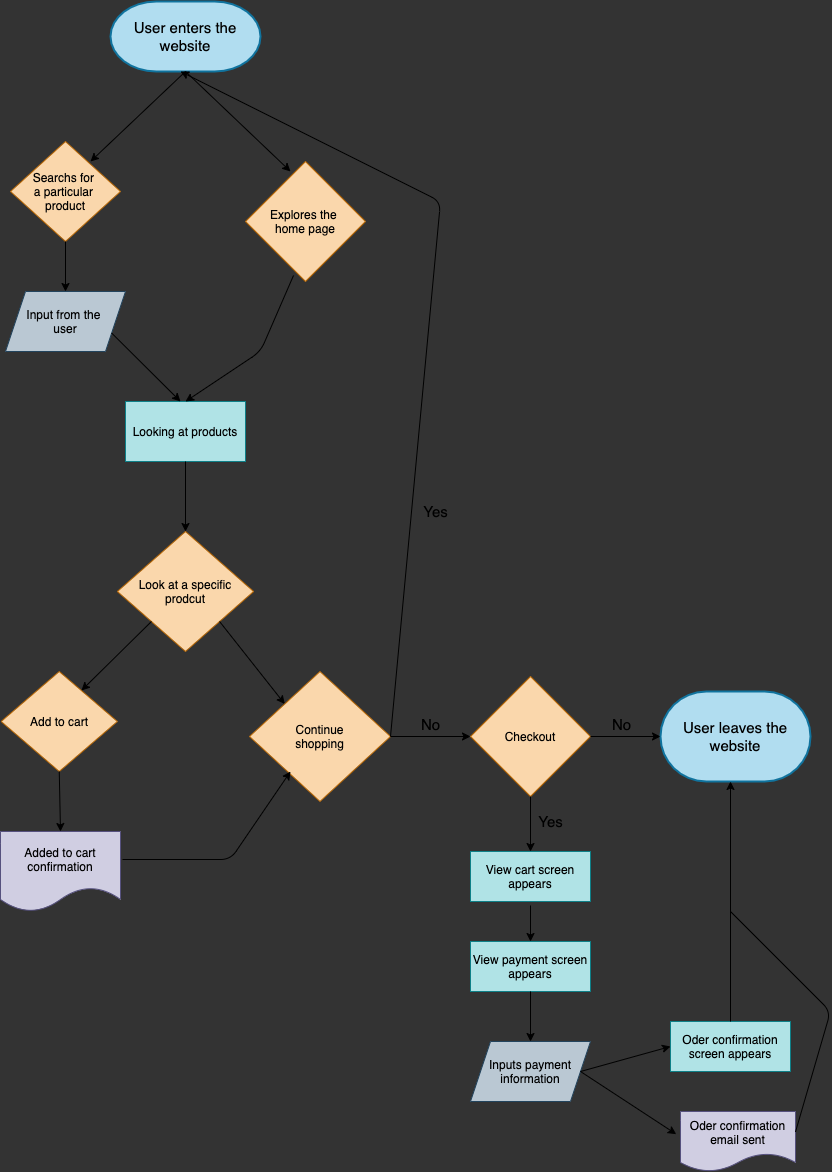

The diagram above was exported from draw.io. Its source (the exported page's mxGraphModel, read from the mxfile embedded in the PNG):
<mxGraphModel dx="456" dy="355" grid="1" gridSize="10" guides="1" tooltips="1" connect="1" arrows="1" fold="1" page="1" pageScale="1" pageWidth="850" pageHeight="1100" background="#333333" math="0" shadow="0">
  <root>
    <mxCell id="0" />
    <mxCell id="1" parent="0" />
    <mxCell id="2" value="&lt;font style=&quot;font-size: 15px&quot; color=&quot;#000000&quot;&gt;User enters the website&lt;/font&gt;" style="strokeWidth=2;html=1;shape=mxgraph.flowchart.terminator;whiteSpace=wrap;fillColor=#b1ddf0;strokeColor=#10739e;" vertex="1" parent="1">
      <mxGeometry x="170" y="20" width="150" height="70" as="geometry" />
    </mxCell>
    <mxCell id="3" value="" style="endArrow=classic;html=1;exitX=0.5;exitY=1;exitDx=0;exitDy=0;exitPerimeter=0;entryX=0.375;entryY=0.083;entryDx=0;entryDy=0;entryPerimeter=0;labelBackgroundColor=#ffffff;strokeColor=#000000;" edge="1" parent="1" source="2" target="6">
      <mxGeometry width="50" height="50" relative="1" as="geometry">
        <mxPoint x="220" y="150" as="sourcePoint" />
        <mxPoint x="340" y="180" as="targetPoint" />
        <Array as="points" />
      </mxGeometry>
    </mxCell>
    <mxCell id="4" value="" style="endArrow=classic;html=1;exitX=0.5;exitY=1;exitDx=0;exitDy=0;exitPerimeter=0;fontColor=#000000;labelBackgroundColor=#FFFFFF;strokeColor=#000000;" edge="1" parent="1" source="2">
      <mxGeometry width="50" height="50" relative="1" as="geometry">
        <mxPoint x="230.00000000000006" y="90" as="sourcePoint" />
        <mxPoint x="150" y="180" as="targetPoint" />
        <Array as="points" />
      </mxGeometry>
    </mxCell>
    <mxCell id="5" value="Searchs for &lt;br&gt;a particular &lt;br&gt;product" style="rhombus;whiteSpace=wrap;html=1;fillColor=#fad7ac;strokeColor=#b46504;fontColor=#000000;" vertex="1" parent="1">
      <mxGeometry x="70" y="160" width="110" height="100" as="geometry" />
    </mxCell>
    <mxCell id="6" value="Explores the &lt;br&gt;home page" style="rhombus;whiteSpace=wrap;html=1;fillColor=#fad7ac;strokeColor=#b46504;fontColor=#000000;" vertex="1" parent="1">
      <mxGeometry x="305" y="180" width="120" height="120" as="geometry" />
    </mxCell>
    <mxCell id="7" value="Input from the &lt;br&gt;user" style="shape=parallelogram;perimeter=parallelogramPerimeter;whiteSpace=wrap;html=1;fixedSize=1;fillColor=#bac8d3;strokeColor=#23445d;fontColor=#000000;" vertex="1" parent="1">
      <mxGeometry x="65" y="310" width="120" height="60" as="geometry" />
    </mxCell>
    <mxCell id="8" value="" style="endArrow=classic;html=1;exitX=0.5;exitY=1;exitDx=0;exitDy=0;entryX=0.5;entryY=0;entryDx=0;entryDy=0;labelBackgroundColor=#ffffff;strokeColor=#000000;" edge="1" parent="1" source="5" target="7">
      <mxGeometry width="50" height="50" relative="1" as="geometry">
        <mxPoint x="190" y="310" as="sourcePoint" />
        <mxPoint x="240" y="260" as="targetPoint" />
      </mxGeometry>
    </mxCell>
    <mxCell id="9" value="Looking at products" style="rounded=0;whiteSpace=wrap;html=1;fillColor=#b0e3e6;strokeColor=#0e8088;fontColor=#000000;" vertex="1" parent="1">
      <mxGeometry x="185" y="420" width="120" height="60" as="geometry" />
    </mxCell>
    <mxCell id="11" value="" style="endArrow=classic;html=1;fontColor=#000000;entryX=0.5;entryY=0;entryDx=0;entryDy=0;exitX=0.4;exitY=0.95;exitDx=0;exitDy=0;exitPerimeter=0;labelBackgroundColor=#ffffff;strokeColor=#000000;" edge="1" parent="1" source="6" target="9">
      <mxGeometry width="50" height="50" relative="1" as="geometry">
        <mxPoint x="360" y="310" as="sourcePoint" />
        <mxPoint x="240" y="420" as="targetPoint" />
        <Array as="points">
          <mxPoint x="320" y="370" />
        </Array>
      </mxGeometry>
    </mxCell>
    <mxCell id="14" value="" style="endArrow=classic;html=1;fontColor=#000000;exitX=0.5;exitY=1;exitDx=0;exitDy=0;labelBackgroundColor=#ffffff;" edge="1" parent="1" source="9">
      <mxGeometry width="50" height="50" relative="1" as="geometry">
        <mxPoint x="200" y="480" as="sourcePoint" />
        <mxPoint x="245" y="550" as="targetPoint" />
      </mxGeometry>
    </mxCell>
    <mxCell id="15" value="Add to cart" style="rhombus;whiteSpace=wrap;html=1;fillColor=#fad7ac;strokeColor=#b46504;fontColor=#000000;" vertex="1" parent="1">
      <mxGeometry x="60.629999999999995" y="690" width="116.25" height="100" as="geometry" />
    </mxCell>
    <mxCell id="17" value="Added to cart confirmation" style="shape=document;whiteSpace=wrap;html=1;boundedLbl=1;fillColor=#d0cee2;strokeColor=#56517e;fontColor=#000000;" vertex="1" parent="1">
      <mxGeometry x="60" y="850" width="120" height="80" as="geometry" />
    </mxCell>
    <mxCell id="20" value="Look at a specific&lt;br&gt;prodcut" style="rhombus;whiteSpace=wrap;html=1;fillColor=#fad7ac;strokeColor=#b46504;fontColor=#000000;" vertex="1" parent="1">
      <mxGeometry x="176.88" y="550" width="136.25" height="120" as="geometry" />
    </mxCell>
    <mxCell id="22" value="" style="endArrow=classic;html=1;fontColor=#000000;entryX=0.691;entryY=0.19;entryDx=0;entryDy=0;entryPerimeter=0;exitX=0;exitY=1;exitDx=0;exitDy=0;labelBackgroundColor=#ffffff;" edge="1" parent="1" source="20" target="15">
      <mxGeometry width="50" height="50" relative="1" as="geometry">
        <mxPoint x="160" y="690" as="sourcePoint" />
        <mxPoint x="210" y="640" as="targetPoint" />
      </mxGeometry>
    </mxCell>
    <mxCell id="23" value="" style="endArrow=classic;html=1;fontColor=#000000;exitX=0.5;exitY=1;exitDx=0;exitDy=0;entryX=0.5;entryY=0;entryDx=0;entryDy=0;labelBackgroundColor=#ffffff;" edge="1" parent="1" source="15" target="17">
      <mxGeometry width="50" height="50" relative="1" as="geometry">
        <mxPoint x="250" y="790" as="sourcePoint" />
        <mxPoint x="300" y="740" as="targetPoint" />
      </mxGeometry>
    </mxCell>
    <mxCell id="25" value="Continue&lt;br&gt;shopping" style="rhombus;whiteSpace=wrap;html=1;fillColor=#fad7ac;strokeColor=#b46504;fontColor=#000000;" vertex="1" parent="1">
      <mxGeometry x="309" y="690" width="141" height="130" as="geometry" />
    </mxCell>
    <mxCell id="26" value="" style="endArrow=classic;html=1;fontColor=#000000;exitX=1;exitY=1;exitDx=0;exitDy=0;entryX=0;entryY=0;entryDx=0;entryDy=0;labelBackgroundColor=#ffffff;" edge="1" parent="1" source="20" target="25">
      <mxGeometry width="50" height="50" relative="1" as="geometry">
        <mxPoint x="349.98249999999996" y="660" as="sourcePoint" />
        <mxPoint x="350" y="700" as="targetPoint" />
      </mxGeometry>
    </mxCell>
    <mxCell id="27" value="" style="endArrow=classic;html=1;fontColor=#000000;exitX=1.017;exitY=0.35;exitDx=0;exitDy=0;exitPerimeter=0;labelBackgroundColor=#ffffff;" edge="1" parent="1" source="17">
      <mxGeometry width="50" height="50" relative="1" as="geometry">
        <mxPoint x="250" y="780" as="sourcePoint" />
        <mxPoint x="350" y="790" as="targetPoint" />
        <Array as="points">
          <mxPoint x="290" y="878" />
        </Array>
      </mxGeometry>
    </mxCell>
    <mxCell id="28" value="" style="endArrow=classic;html=1;fontColor=#000000;exitX=1;exitY=0.5;exitDx=0;exitDy=0;labelBackgroundColor=#ffffff;strokeColor=#000000;" edge="1" parent="1" source="25">
      <mxGeometry width="50" height="50" relative="1" as="geometry">
        <mxPoint x="350" y="480" as="sourcePoint" />
        <mxPoint x="240" y="90" as="targetPoint" />
        <Array as="points">
          <mxPoint x="500" y="220" />
        </Array>
      </mxGeometry>
    </mxCell>
    <mxCell id="29" value="Checkout" style="rhombus;whiteSpace=wrap;html=1;fillColor=#fad7ac;strokeColor=#b46504;fontColor=#000000;" vertex="1" parent="1">
      <mxGeometry x="530" y="695" width="120" height="120" as="geometry" />
    </mxCell>
    <mxCell id="31" value="&lt;font style=&quot;font-size: 15px&quot; color=&quot;#000000&quot;&gt;User leaves the website&lt;/font&gt;" style="strokeWidth=2;html=1;shape=mxgraph.flowchart.terminator;whiteSpace=wrap;fillColor=#b1ddf0;strokeColor=#10739e;" vertex="1" parent="1">
      <mxGeometry x="720" y="710" width="150" height="90" as="geometry" />
    </mxCell>
    <mxCell id="34" value="" style="endArrow=classic;html=1;fontColor=#000000;entryX=0;entryY=0.5;entryDx=0;entryDy=0;" edge="1" parent="1" target="29">
      <mxGeometry width="50" height="50" relative="1" as="geometry">
        <mxPoint x="450" y="755" as="sourcePoint" />
        <mxPoint x="670" y="690" as="targetPoint" />
      </mxGeometry>
    </mxCell>
    <mxCell id="35" value="" style="endArrow=classic;html=1;fontColor=#000000;exitX=1;exitY=0.5;exitDx=0;exitDy=0;entryX=0;entryY=0.5;entryDx=0;entryDy=0;entryPerimeter=0;" edge="1" parent="1" source="29" target="31">
      <mxGeometry width="50" height="50" relative="1" as="geometry">
        <mxPoint x="620" y="740" as="sourcePoint" />
        <mxPoint x="670" y="690" as="targetPoint" />
      </mxGeometry>
    </mxCell>
    <mxCell id="36" value="View cart screen appears" style="rounded=0;whiteSpace=wrap;html=1;fillColor=#b0e3e6;strokeColor=#0e8088;fontColor=#000000;" vertex="1" parent="1">
      <mxGeometry x="530" y="870" width="120" height="50" as="geometry" />
    </mxCell>
    <mxCell id="37" value="View payment screen appears" style="rounded=0;whiteSpace=wrap;html=1;fillColor=#b0e3e6;strokeColor=#0e8088;fontColor=#000000;" vertex="1" parent="1">
      <mxGeometry x="530" y="960" width="120" height="50" as="geometry" />
    </mxCell>
    <mxCell id="38" value="Inputs payment information" style="shape=parallelogram;perimeter=parallelogramPerimeter;whiteSpace=wrap;html=1;fixedSize=1;fillColor=#bac8d3;strokeColor=#23445d;fontColor=#000000;" vertex="1" parent="1">
      <mxGeometry x="530" y="1060" width="120" height="60" as="geometry" />
    </mxCell>
    <mxCell id="39" value="Oder confirmation email sent" style="shape=document;whiteSpace=wrap;html=1;boundedLbl=1;fillColor=#d0cee2;strokeColor=#56517e;fontColor=#000000;" vertex="1" parent="1">
      <mxGeometry x="740" y="1130" width="115" height="60" as="geometry" />
    </mxCell>
    <mxCell id="40" value="Oder confirmation screen appears" style="rounded=0;whiteSpace=wrap;html=1;fillColor=#b0e3e6;strokeColor=#0e8088;fontColor=#000000;" vertex="1" parent="1">
      <mxGeometry x="730" y="1040" width="120" height="50" as="geometry" />
    </mxCell>
    <mxCell id="41" value="" style="endArrow=classic;html=1;fontColor=#000000;exitX=0.5;exitY=1;exitDx=0;exitDy=0;entryX=0.5;entryY=0;entryDx=0;entryDy=0;" edge="1" parent="1" source="29" target="36">
      <mxGeometry width="50" height="50" relative="1" as="geometry">
        <mxPoint x="590" y="820" as="sourcePoint" />
        <mxPoint x="770" y="930" as="targetPoint" />
      </mxGeometry>
    </mxCell>
    <mxCell id="42" value="" style="endArrow=classic;html=1;fontColor=#000000;" edge="1" parent="1">
      <mxGeometry width="50" height="50" relative="1" as="geometry">
        <mxPoint x="590" y="924" as="sourcePoint" />
        <mxPoint x="590" y="960" as="targetPoint" />
      </mxGeometry>
    </mxCell>
    <mxCell id="43" value="" style="endArrow=classic;html=1;fontColor=#000000;exitX=0.5;exitY=1;exitDx=0;exitDy=0;" edge="1" parent="1" source="37">
      <mxGeometry width="50" height="50" relative="1" as="geometry">
        <mxPoint x="720" y="980" as="sourcePoint" />
        <mxPoint x="590" y="1060" as="targetPoint" />
      </mxGeometry>
    </mxCell>
    <mxCell id="45" value="" style="endArrow=classic;html=1;fontColor=#000000;exitX=1;exitY=0.5;exitDx=0;exitDy=0;entryX=0;entryY=0.5;entryDx=0;entryDy=0;" edge="1" parent="1" source="38" target="40">
      <mxGeometry width="50" height="50" relative="1" as="geometry">
        <mxPoint x="720" y="980" as="sourcePoint" />
        <mxPoint x="770" y="930" as="targetPoint" />
      </mxGeometry>
    </mxCell>
    <mxCell id="46" value="" style="endArrow=classic;html=1;fontColor=#000000;exitX=1;exitY=0.5;exitDx=0;exitDy=0;entryX=-0.037;entryY=0.378;entryDx=0;entryDy=0;entryPerimeter=0;" edge="1" parent="1" source="38" target="39">
      <mxGeometry width="50" height="50" relative="1" as="geometry">
        <mxPoint x="720" y="980" as="sourcePoint" />
        <mxPoint x="770" y="930" as="targetPoint" />
      </mxGeometry>
    </mxCell>
    <mxCell id="48" value="" style="endArrow=classic;html=1;fontColor=#000000;exitX=0.5;exitY=0;exitDx=0;exitDy=0;" edge="1" parent="1" source="40">
      <mxGeometry width="50" height="50" relative="1" as="geometry">
        <mxPoint x="720" y="980" as="sourcePoint" />
        <mxPoint x="790" y="800" as="targetPoint" />
      </mxGeometry>
    </mxCell>
    <mxCell id="49" value="" style="endArrow=none;html=1;fontColor=#000000;exitX=1;exitY=0.34;exitDx=0;exitDy=0;exitPerimeter=0;" edge="1" parent="1" source="39">
      <mxGeometry width="50" height="50" relative="1" as="geometry">
        <mxPoint x="860" y="1150" as="sourcePoint" />
        <mxPoint x="790" y="930" as="targetPoint" />
        <Array as="points">
          <mxPoint x="890" y="1030" />
        </Array>
      </mxGeometry>
    </mxCell>
    <mxCell id="50" value="No" style="text;html=1;align=center;verticalAlign=middle;resizable=0;points=[];autosize=1;strokeColor=none;fontSize=15;" vertex="1" parent="1">
      <mxGeometry x="475" y="733" width="30" height="20" as="geometry" />
    </mxCell>
    <mxCell id="51" value="Yes" style="text;html=1;align=center;verticalAlign=middle;resizable=0;points=[];autosize=1;strokeColor=none;fontSize=15;" vertex="1" parent="1">
      <mxGeometry x="475" y="520" width="40" height="20" as="geometry" />
    </mxCell>
    <mxCell id="52" value="No" style="text;html=1;align=center;verticalAlign=middle;resizable=0;points=[];autosize=1;strokeColor=none;fontSize=15;" vertex="1" parent="1">
      <mxGeometry x="666" y="733" width="30" height="20" as="geometry" />
    </mxCell>
    <mxCell id="53" value="Yes" style="text;html=1;align=center;verticalAlign=middle;resizable=0;points=[];autosize=1;strokeColor=none;fontSize=15;" vertex="1" parent="1">
      <mxGeometry x="590" y="830" width="40" height="20" as="geometry" />
    </mxCell>
    <mxCell id="60" value="" style="endArrow=classic;html=1;labelBackgroundColor=#000000;fontSize=15;fontColor=#f0f0f0;exitX=1;exitY=0.75;exitDx=0;exitDy=0;strokeColor=#000000;" edge="1" parent="1" source="7">
      <mxGeometry width="50" height="50" relative="1" as="geometry">
        <mxPoint x="130" y="370" as="sourcePoint" />
        <mxPoint x="240" y="420" as="targetPoint" />
        <Array as="points" />
      </mxGeometry>
    </mxCell>
  </root>
</mxGraphModel>